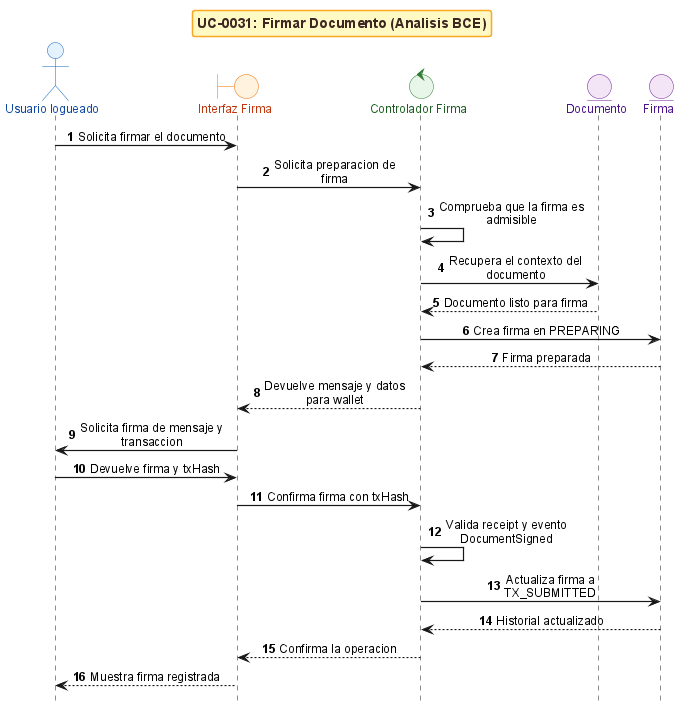

The diagram above was rendered by PlantUML. Its source (embedded in the PNG):
@startuml
!include _sequence-bce-style.puml

title UC-0031: Firmar Documento (Analisis BCE)

actor "Usuario logueado" as Actor
boundary "Interfaz Firma" as BF
control "Controlador Firma" as CF
entity "Documento" as ED
entity "Firma" as EF

Actor -> BF : Solicita firmar el documento
BF -> CF : Solicita preparacion de firma
CF -> CF : Comprueba que la firma es admisible
CF -> ED : Recupera el contexto del documento
ED --> CF : Documento listo para firma
CF -> EF : Crea firma en PREPARING
EF --> CF : Firma preparada
CF --> BF : Devuelve mensaje y datos para wallet
BF -> Actor : Solicita firma de mensaje y transaccion
Actor -> BF : Devuelve firma y txHash
BF -> CF : Confirma firma con txHash
CF -> CF : Valida receipt y evento DocumentSigned
CF -> EF : Actualiza firma a TX_SUBMITTED
EF --> CF : Historial actualizado
CF --> BF : Confirma la operacion
BF --> Actor : Muestra firma registrada

@enduml